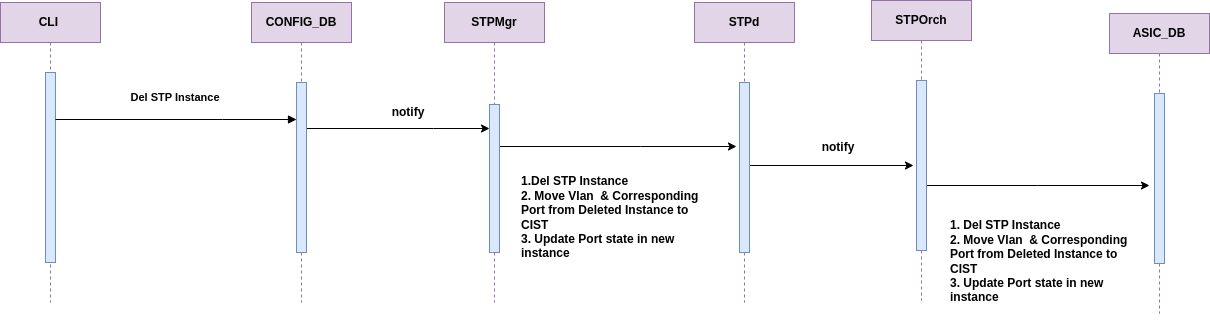

The diagram above was exported from draw.io. Its source (the exported page's mxGraphModel, read from the mxfile embedded in the PNG):
<mxGraphModel dx="2209" dy="793" grid="0" gridSize="10" guides="1" tooltips="1" connect="1" arrows="1" fold="1" page="0" pageScale="1" pageWidth="850" pageHeight="1100" math="0" shadow="0">
  <root>
    <mxCell id="0" />
    <mxCell id="1" parent="0" />
    <mxCell id="aM9ryv3xv72pqoxQDRHE-1" value="CLI&amp;nbsp;" style="shape=umlLifeline;perimeter=lifelinePerimeter;whiteSpace=wrap;html=1;container=0;dropTarget=0;collapsible=0;recursiveResize=0;outlineConnect=0;portConstraint=eastwest;newEdgeStyle={&quot;edgeStyle&quot;:&quot;elbowEdgeStyle&quot;,&quot;elbow&quot;:&quot;vertical&quot;,&quot;curved&quot;:0,&quot;rounded&quot;:0};fillColor=#e1d5e7;strokeColor=#9673a6;fontStyle=1" parent="1" vertex="1">
      <mxGeometry x="-80" y="40" width="100" height="300" as="geometry" />
    </mxCell>
    <mxCell id="aM9ryv3xv72pqoxQDRHE-2" value="" style="html=1;points=[];perimeter=orthogonalPerimeter;outlineConnect=0;targetShapes=umlLifeline;portConstraint=eastwest;newEdgeStyle={&quot;edgeStyle&quot;:&quot;elbowEdgeStyle&quot;,&quot;elbow&quot;:&quot;vertical&quot;,&quot;curved&quot;:0,&quot;rounded&quot;:0};fillColor=#dae8fc;strokeColor=#6c8ebf;fontStyle=1" parent="aM9ryv3xv72pqoxQDRHE-1" vertex="1">
      <mxGeometry x="45" y="70" width="10" height="190" as="geometry" />
    </mxCell>
    <mxCell id="v-JBTMWoUNpmtQOUg9rP-12" style="edgeStyle=elbowEdgeStyle;rounded=0;orthogonalLoop=1;jettySize=auto;html=1;elbow=vertical;curved=0;fontStyle=1" parent="1" source="aM9ryv3xv72pqoxQDRHE-5" target="v-JBTMWoUNpmtQOUg9rP-3" edge="1">
      <mxGeometry relative="1" as="geometry">
        <Array as="points">
          <mxPoint x="353" y="166" />
        </Array>
      </mxGeometry>
    </mxCell>
    <mxCell id="aM9ryv3xv72pqoxQDRHE-5" value="CONFIG_DB" style="shape=umlLifeline;perimeter=lifelinePerimeter;whiteSpace=wrap;html=1;container=0;dropTarget=0;collapsible=0;recursiveResize=0;outlineConnect=0;portConstraint=eastwest;newEdgeStyle={&quot;edgeStyle&quot;:&quot;elbowEdgeStyle&quot;,&quot;elbow&quot;:&quot;vertical&quot;,&quot;curved&quot;:0,&quot;rounded&quot;:0};fillColor=#e1d5e7;strokeColor=#9673a6;fontStyle=1" parent="1" vertex="1">
      <mxGeometry x="171" y="40" width="100" height="300" as="geometry" />
    </mxCell>
    <mxCell id="aM9ryv3xv72pqoxQDRHE-6" value="" style="html=1;points=[];perimeter=orthogonalPerimeter;outlineConnect=0;targetShapes=umlLifeline;portConstraint=eastwest;newEdgeStyle={&quot;edgeStyle&quot;:&quot;elbowEdgeStyle&quot;,&quot;elbow&quot;:&quot;vertical&quot;,&quot;curved&quot;:0,&quot;rounded&quot;:0};fillColor=#dae8fc;strokeColor=#6c8ebf;fontStyle=1" parent="aM9ryv3xv72pqoxQDRHE-5" vertex="1">
      <mxGeometry x="45" y="80" width="10" height="170" as="geometry" />
    </mxCell>
    <mxCell id="aM9ryv3xv72pqoxQDRHE-7" value="Del STP Instance&amp;nbsp;&lt;div&gt;&lt;br&gt;&lt;/div&gt;" style="html=1;verticalAlign=bottom;endArrow=block;edgeStyle=elbowEdgeStyle;elbow=vertical;curved=0;rounded=0;fontStyle=1" parent="1" source="aM9ryv3xv72pqoxQDRHE-2" target="aM9ryv3xv72pqoxQDRHE-6" edge="1">
      <mxGeometry x="0.0041" relative="1" as="geometry">
        <mxPoint x="195" y="130" as="sourcePoint" />
        <Array as="points">
          <mxPoint x="142" y="157" />
          <mxPoint x="180" y="120" />
        </Array>
        <mxPoint as="offset" />
      </mxGeometry>
    </mxCell>
    <mxCell id="v-JBTMWoUNpmtQOUg9rP-17" style="edgeStyle=elbowEdgeStyle;rounded=0;orthogonalLoop=1;jettySize=auto;html=1;elbow=vertical;curved=0;fontStyle=1" parent="1" source="v-JBTMWoUNpmtQOUg9rP-2" edge="1">
      <mxGeometry relative="1" as="geometry">
        <mxPoint x="656" y="184" as="targetPoint" />
      </mxGeometry>
    </mxCell>
    <mxCell id="v-JBTMWoUNpmtQOUg9rP-2" value="STPMgr" style="shape=umlLifeline;perimeter=lifelinePerimeter;whiteSpace=wrap;html=1;container=0;dropTarget=0;collapsible=0;recursiveResize=0;outlineConnect=0;portConstraint=eastwest;newEdgeStyle={&quot;edgeStyle&quot;:&quot;elbowEdgeStyle&quot;,&quot;elbow&quot;:&quot;vertical&quot;,&quot;curved&quot;:0,&quot;rounded&quot;:0};fillColor=#e1d5e7;strokeColor=#9673a6;fontStyle=1" parent="1" vertex="1">
      <mxGeometry x="364" y="40" width="100" height="300" as="geometry" />
    </mxCell>
    <mxCell id="v-JBTMWoUNpmtQOUg9rP-3" value="" style="html=1;points=[];perimeter=orthogonalPerimeter;outlineConnect=0;targetShapes=umlLifeline;portConstraint=eastwest;newEdgeStyle={&quot;edgeStyle&quot;:&quot;elbowEdgeStyle&quot;,&quot;elbow&quot;:&quot;vertical&quot;,&quot;curved&quot;:0,&quot;rounded&quot;:0};fillColor=#dae8fc;strokeColor=#6c8ebf;fontStyle=1" parent="v-JBTMWoUNpmtQOUg9rP-2" vertex="1">
      <mxGeometry x="45" y="102" width="10" height="148" as="geometry" />
    </mxCell>
    <mxCell id="v-JBTMWoUNpmtQOUg9rP-18" style="edgeStyle=elbowEdgeStyle;rounded=0;orthogonalLoop=1;jettySize=auto;html=1;elbow=vertical;curved=0;fontStyle=1" parent="1" source="v-JBTMWoUNpmtQOUg9rP-4" edge="1">
      <mxGeometry relative="1" as="geometry">
        <mxPoint x="833" y="203" as="targetPoint" />
      </mxGeometry>
    </mxCell>
    <mxCell id="v-JBTMWoUNpmtQOUg9rP-4" value="STPd" style="shape=umlLifeline;perimeter=lifelinePerimeter;whiteSpace=wrap;html=1;container=0;dropTarget=0;collapsible=0;recursiveResize=0;outlineConnect=0;portConstraint=eastwest;newEdgeStyle={&quot;edgeStyle&quot;:&quot;elbowEdgeStyle&quot;,&quot;elbow&quot;:&quot;vertical&quot;,&quot;curved&quot;:0,&quot;rounded&quot;:0};fillColor=#e1d5e7;strokeColor=#9673a6;fontStyle=1" parent="1" vertex="1">
      <mxGeometry x="614" y="40" width="100" height="300" as="geometry" />
    </mxCell>
    <mxCell id="v-JBTMWoUNpmtQOUg9rP-5" value="" style="html=1;points=[];perimeter=orthogonalPerimeter;outlineConnect=0;targetShapes=umlLifeline;portConstraint=eastwest;newEdgeStyle={&quot;edgeStyle&quot;:&quot;elbowEdgeStyle&quot;,&quot;elbow&quot;:&quot;vertical&quot;,&quot;curved&quot;:0,&quot;rounded&quot;:0};fillColor=#dae8fc;strokeColor=#6c8ebf;fontStyle=1" parent="v-JBTMWoUNpmtQOUg9rP-4" vertex="1">
      <mxGeometry x="45" y="80" width="10" height="170" as="geometry" />
    </mxCell>
    <mxCell id="v-JBTMWoUNpmtQOUg9rP-20" style="edgeStyle=elbowEdgeStyle;rounded=0;orthogonalLoop=1;jettySize=auto;html=1;elbow=vertical;curved=0;fontStyle=1" parent="1" edge="1">
      <mxGeometry relative="1" as="geometry">
        <mxPoint x="845" y="223" as="sourcePoint" />
        <mxPoint x="1069" y="223" as="targetPoint" />
      </mxGeometry>
    </mxCell>
    <mxCell id="v-JBTMWoUNpmtQOUg9rP-6" value="STPOrch" style="shape=umlLifeline;perimeter=lifelinePerimeter;whiteSpace=wrap;html=1;container=0;dropTarget=0;collapsible=0;recursiveResize=0;outlineConnect=0;portConstraint=eastwest;newEdgeStyle={&quot;edgeStyle&quot;:&quot;elbowEdgeStyle&quot;,&quot;elbow&quot;:&quot;vertical&quot;,&quot;curved&quot;:0,&quot;rounded&quot;:0};fillColor=#e1d5e7;strokeColor=#9673a6;fontStyle=1" parent="1" vertex="1">
      <mxGeometry x="791" y="38" width="100" height="300" as="geometry" />
    </mxCell>
    <mxCell id="v-JBTMWoUNpmtQOUg9rP-7" value="" style="html=1;points=[];perimeter=orthogonalPerimeter;outlineConnect=0;targetShapes=umlLifeline;portConstraint=eastwest;newEdgeStyle={&quot;edgeStyle&quot;:&quot;elbowEdgeStyle&quot;,&quot;elbow&quot;:&quot;vertical&quot;,&quot;curved&quot;:0,&quot;rounded&quot;:0};fillColor=#dae8fc;strokeColor=#6c8ebf;fontStyle=1" parent="v-JBTMWoUNpmtQOUg9rP-6" vertex="1">
      <mxGeometry x="45" y="80" width="10" height="170" as="geometry" />
    </mxCell>
    <mxCell id="v-JBTMWoUNpmtQOUg9rP-8" value="ASIC_DB" style="shape=umlLifeline;perimeter=lifelinePerimeter;whiteSpace=wrap;html=1;container=0;dropTarget=0;collapsible=0;recursiveResize=0;outlineConnect=0;portConstraint=eastwest;newEdgeStyle={&quot;edgeStyle&quot;:&quot;elbowEdgeStyle&quot;,&quot;elbow&quot;:&quot;vertical&quot;,&quot;curved&quot;:0,&quot;rounded&quot;:0};fillColor=#e1d5e7;strokeColor=#9673a6;fontStyle=1" parent="1" vertex="1">
      <mxGeometry x="1029" y="51" width="100" height="300" as="geometry" />
    </mxCell>
    <mxCell id="v-JBTMWoUNpmtQOUg9rP-9" value="" style="html=1;points=[];perimeter=orthogonalPerimeter;outlineConnect=0;targetShapes=umlLifeline;portConstraint=eastwest;newEdgeStyle={&quot;edgeStyle&quot;:&quot;elbowEdgeStyle&quot;,&quot;elbow&quot;:&quot;vertical&quot;,&quot;curved&quot;:0,&quot;rounded&quot;:0};fillColor=#dae8fc;strokeColor=#6c8ebf;fontStyle=1" parent="v-JBTMWoUNpmtQOUg9rP-8" vertex="1">
      <mxGeometry x="45" y="80" width="10" height="170" as="geometry" />
    </mxCell>
    <mxCell id="v-JBTMWoUNpmtQOUg9rP-14" value="notify" style="text;html=1;align=center;verticalAlign=middle;whiteSpace=wrap;rounded=0;fontStyle=1" parent="1" vertex="1">
      <mxGeometry x="298" y="135" width="60" height="30" as="geometry" />
    </mxCell>
    <mxCell id="v-JBTMWoUNpmtQOUg9rP-19" value="notify" style="text;html=1;align=center;verticalAlign=middle;whiteSpace=wrap;rounded=0;fontStyle=1" parent="1" vertex="1">
      <mxGeometry x="728" y="170" width="60" height="30" as="geometry" />
    </mxCell>
    <mxCell id="882-G4j4CdEv0MK2f2vP-1" value="&lt;div style=&quot;&quot;&gt;&lt;span style=&quot;background-color: initial;&quot;&gt;1.Del STP Instance&lt;/span&gt;&lt;/div&gt;&lt;div&gt;&lt;div style=&quot;&quot;&gt;&lt;span style=&quot;background-color: initial;&quot;&gt;2. Move Vlan&amp;nbsp; &amp;amp; Corresponding Port from Deleted Instance to CIST&amp;nbsp;&lt;/span&gt;&lt;/div&gt;&lt;div&gt;&lt;div style=&quot;&quot;&gt;3. Update Port state in new instance&lt;/div&gt;&lt;/div&gt;&lt;/div&gt;" style="text;html=1;align=left;verticalAlign=middle;whiteSpace=wrap;rounded=0;fontStyle=1" vertex="1" parent="1">
      <mxGeometry x="439" y="194" width="200" height="121" as="geometry" />
    </mxCell>
    <mxCell id="882-G4j4CdEv0MK2f2vP-6" value="1. Del STP Instance&lt;div&gt;&lt;span style=&quot;background-color: initial;&quot;&gt;2. Move Vlan&amp;nbsp; &amp;amp; Corresponding Port from Deleted Instance to CIST&amp;nbsp;&lt;/span&gt;&lt;div&gt;&lt;div&gt;3. Update Port state in new instance&lt;/div&gt;&lt;/div&gt;&lt;/div&gt;" style="text;html=1;align=left;verticalAlign=middle;whiteSpace=wrap;rounded=0;fontStyle=1" vertex="1" parent="1">
      <mxGeometry x="868" y="238" width="189" height="121" as="geometry" />
    </mxCell>
  </root>
</mxGraphModel>